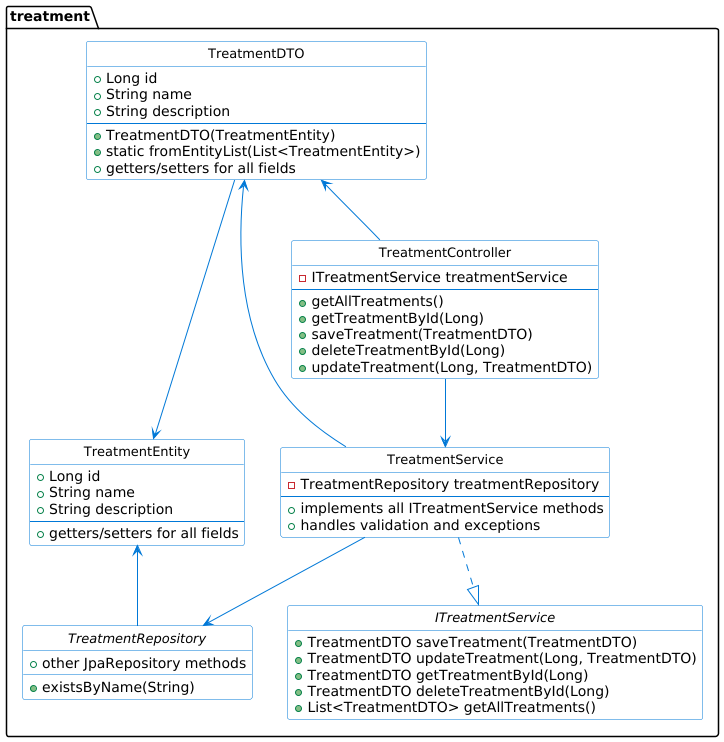

The diagram above was rendered by PlantUML. Its source (embedded in the PNG):
@startuml

' Configuración general
skinparam class {
    BackgroundColor White
    ArrowColor #0078D7
    BorderColor #0078D7
    FontSize 13
}
hide circle
hide empty fields

package "treatment" {
    class TreatmentEntity {
        + Long id
        + String name
        + String description
        --
        + getters/setters for all fields
    }

    class TreatmentDTO {
        + Long id
        + String name
        + String description
        --
        + TreatmentDTO(TreatmentEntity)
        + static fromEntityList(List<TreatmentEntity>)
        + getters/setters for all fields
    }

    interface ITreatmentService {
        + TreatmentDTO saveTreatment(TreatmentDTO)
        + TreatmentDTO updateTreatment(Long, TreatmentDTO)
        + TreatmentDTO getTreatmentById(Long)
        + TreatmentDTO deleteTreatmentById(Long)
        + List<TreatmentDTO> getAllTreatments()
    }

    class TreatmentService {
        - TreatmentRepository treatmentRepository
        --
        + implements all ITreatmentService methods
        + handles validation and exceptions
    }

    class TreatmentController {
        - ITreatmentService treatmentService
        --
        + getAllTreatments()
        + getTreatmentById(Long)
        + saveTreatment(TreatmentDTO)
        + deleteTreatmentById(Long)
        + updateTreatment(Long, TreatmentDTO)
    }

    interface TreatmentRepository {
        + existsByName(String)
        + other JpaRepository methods
    }
}

' Relationships
TreatmentService ..|> ITreatmentService
TreatmentService --> TreatmentRepository

TreatmentController --> TreatmentService

TreatmentDTO <-- TreatmentController
TreatmentDTO <-- TreatmentService
TreatmentDTO --> TreatmentEntity

TreatmentEntity <-- TreatmentRepository

@enduml